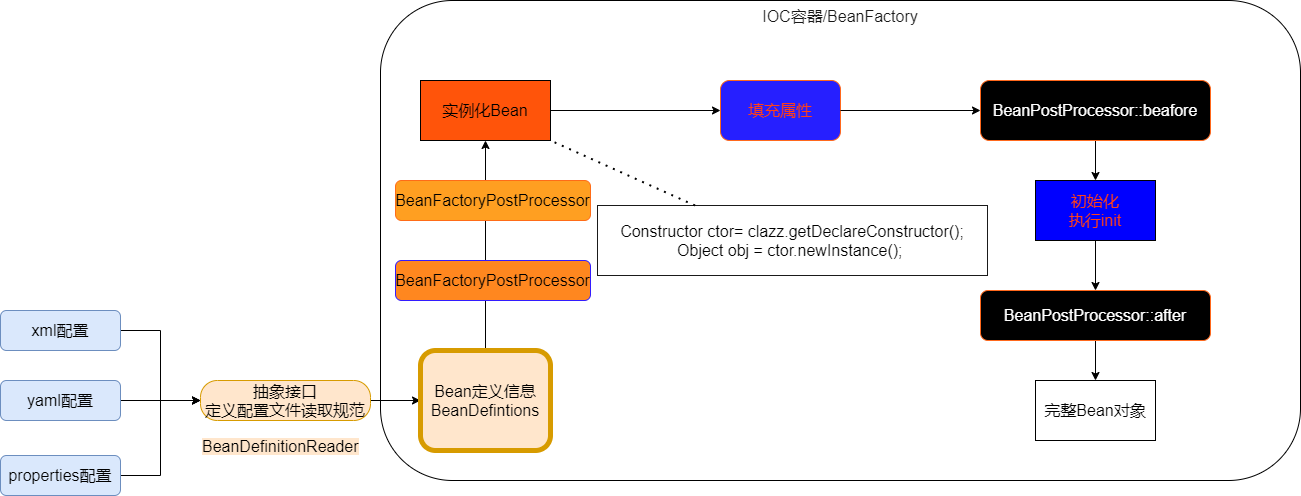

The diagram above was exported from draw.io. Its source (the exported page's mxGraphModel, read from the mxfile embedded in the PNG):
<mxGraphModel dx="2249" dy="822" grid="1" gridSize="10" guides="1" tooltips="1" connect="1" arrows="1" fold="1" page="1" pageScale="1" pageWidth="827" pageHeight="1169" math="1" shadow="0">
  <root>
    <mxCell id="WIyWlLk6GJQsqaUBKTNV-0" />
    <mxCell id="WIyWlLk6GJQsqaUBKTNV-1" parent="WIyWlLk6GJQsqaUBKTNV-0" />
    <mxCell id="1wR0BPyGyVulfUkYP4so-0" value="&lt;font style=&quot;font-size: 16px;&quot;&gt;IOC容器/BeanFactory&lt;/font&gt;" style="whiteSpace=wrap;html=1;rounded=1;shadow=0;strokeWidth=1;glass=0;horizontal=1;verticalAlign=top;fontColor=#171717;fontSize=16;" parent="WIyWlLk6GJQsqaUBKTNV-1" vertex="1">
      <mxGeometry x="220" y="110" width="920" height="480" as="geometry" />
    </mxCell>
    <mxCell id="t6xtY5w83N1c7S7zJlSW-49" style="edgeStyle=orthogonalEdgeStyle;rounded=0;orthogonalLoop=1;jettySize=auto;html=1;entryX=0;entryY=0.5;entryDx=0;entryDy=0;fontSize=16;fontColor=#000000;" parent="WIyWlLk6GJQsqaUBKTNV-1" source="WIyWlLk6GJQsqaUBKTNV-3" target="1wR0BPyGyVulfUkYP4so-3" edge="1">
      <mxGeometry relative="1" as="geometry" />
    </mxCell>
    <mxCell id="WIyWlLk6GJQsqaUBKTNV-3" value="&lt;font style=&quot;font-size: 16px;&quot;&gt;xml配置&lt;/font&gt;" style="rounded=1;whiteSpace=wrap;html=1;fontSize=16;glass=0;strokeWidth=1;shadow=0;fillColor=#dae8fc;strokeColor=#6c8ebf;" parent="WIyWlLk6GJQsqaUBKTNV-1" vertex="1">
      <mxGeometry x="-160" y="420" width="120" height="40" as="geometry" />
    </mxCell>
    <mxCell id="t6xtY5w83N1c7S7zJlSW-9" style="edgeStyle=orthogonalEdgeStyle;rounded=0;orthogonalLoop=1;jettySize=auto;html=1;exitX=1;exitY=0.5;exitDx=0;exitDy=0;fontSize=16;" parent="WIyWlLk6GJQsqaUBKTNV-1" source="1wR0BPyGyVulfUkYP4so-3" target="1wR0BPyGyVulfUkYP4so-6" edge="1">
      <mxGeometry relative="1" as="geometry" />
    </mxCell>
    <mxCell id="t6xtY5w83N1c7S7zJlSW-35" style="edgeStyle=orthogonalEdgeStyle;rounded=0;orthogonalLoop=1;jettySize=auto;html=1;exitX=0.5;exitY=0;exitDx=0;exitDy=0;entryX=0.5;entryY=1;entryDx=0;entryDy=0;fontSize=16;" parent="WIyWlLk6GJQsqaUBKTNV-1" source="1wR0BPyGyVulfUkYP4so-6" target="1wR0BPyGyVulfUkYP4so-7" edge="1">
      <mxGeometry relative="1" as="geometry" />
    </mxCell>
    <mxCell id="1wR0BPyGyVulfUkYP4so-6" value="Bean定义信息BeanDefintions" style="rounded=1;whiteSpace=wrap;html=1;strokeWidth=5;fillColor=#ffe6cc;strokeColor=#d79b00;fontSize=16;" parent="WIyWlLk6GJQsqaUBKTNV-1" vertex="1">
      <mxGeometry x="260" y="460" width="130" height="100" as="geometry" />
    </mxCell>
    <mxCell id="1wR0BPyGyVulfUkYP4so-13" value="" style="edgeStyle=orthogonalEdgeStyle;rounded=0;orthogonalLoop=1;jettySize=auto;html=1;fontSize=16;" parent="WIyWlLk6GJQsqaUBKTNV-1" source="t6xtY5w83N1c7S7zJlSW-40" target="1wR0BPyGyVulfUkYP4so-9" edge="1">
      <mxGeometry relative="1" as="geometry" />
    </mxCell>
    <mxCell id="1wR0BPyGyVulfUkYP4so-7" value="实例化Bean" style="whiteSpace=wrap;html=1;rounded=0;fillColor=#FF540A;fontSize=16;" parent="WIyWlLk6GJQsqaUBKTNV-1" vertex="1">
      <mxGeometry x="260" y="190" width="130" height="60" as="geometry" />
    </mxCell>
    <mxCell id="1wR0BPyGyVulfUkYP4so-12" value="" style="edgeStyle=orthogonalEdgeStyle;rounded=0;orthogonalLoop=1;jettySize=auto;html=1;fontSize=16;" parent="WIyWlLk6GJQsqaUBKTNV-1" source="t6xtY5w83N1c7S7zJlSW-42" target="1wR0BPyGyVulfUkYP4so-11" edge="1">
      <mxGeometry relative="1" as="geometry" />
    </mxCell>
    <mxCell id="1wR0BPyGyVulfUkYP4so-9" value="初始化&lt;br style=&quot;font-size: 16px;&quot;&gt;执行init" style="whiteSpace=wrap;html=1;rounded=0;fillColor=#0000FF;fontColor=#FF4019;fontSize=16;" parent="WIyWlLk6GJQsqaUBKTNV-1" vertex="1">
      <mxGeometry x="875" y="290" width="120" height="60" as="geometry" />
    </mxCell>
    <mxCell id="1wR0BPyGyVulfUkYP4so-11" value="完整Bean对象" style="whiteSpace=wrap;html=1;rounded=0;fontSize=16;" parent="WIyWlLk6GJQsqaUBKTNV-1" vertex="1">
      <mxGeometry x="875" y="490" width="120" height="60" as="geometry" />
    </mxCell>
    <mxCell id="t6xtY5w83N1c7S7zJlSW-6" value="" style="edgeStyle=orthogonalEdgeStyle;rounded=0;orthogonalLoop=1;jettySize=auto;html=1;fontSize=16;" parent="WIyWlLk6GJQsqaUBKTNV-1" source="t6xtY5w83N1c7S7zJlSW-4" target="1wR0BPyGyVulfUkYP4so-3" edge="1">
      <mxGeometry relative="1" as="geometry" />
    </mxCell>
    <mxCell id="t6xtY5w83N1c7S7zJlSW-4" value="&lt;font style=&quot;font-size: 16px;&quot;&gt;yaml配置&lt;/font&gt;" style="rounded=1;whiteSpace=wrap;html=1;fontSize=16;glass=0;strokeWidth=1;shadow=0;fillColor=#dae8fc;strokeColor=#6c8ebf;" parent="WIyWlLk6GJQsqaUBKTNV-1" vertex="1">
      <mxGeometry x="-160" y="490" width="120" height="40" as="geometry" />
    </mxCell>
    <mxCell id="t6xtY5w83N1c7S7zJlSW-7" style="edgeStyle=orthogonalEdgeStyle;rounded=0;orthogonalLoop=1;jettySize=auto;html=1;entryX=0;entryY=0.5;entryDx=0;entryDy=0;fontSize=16;" parent="WIyWlLk6GJQsqaUBKTNV-1" source="t6xtY5w83N1c7S7zJlSW-5" target="1wR0BPyGyVulfUkYP4so-3" edge="1">
      <mxGeometry relative="1" as="geometry" />
    </mxCell>
    <mxCell id="t6xtY5w83N1c7S7zJlSW-5" value="&lt;font style=&quot;font-size: 16px;&quot;&gt;properties配置&lt;/font&gt;" style="rounded=1;whiteSpace=wrap;html=1;fontSize=16;glass=0;strokeWidth=1;shadow=0;fillColor=#dae8fc;strokeColor=#6c8ebf;" parent="WIyWlLk6GJQsqaUBKTNV-1" vertex="1">
      <mxGeometry x="-160" y="565" width="120" height="40" as="geometry" />
    </mxCell>
    <mxCell id="t6xtY5w83N1c7S7zJlSW-37" value="BeanFactoryPostProcessor" style="rounded=1;whiteSpace=wrap;html=1;strokeColor=#FF6C17;fillColor=#FF9F21;fontSize=16;" parent="WIyWlLk6GJQsqaUBKTNV-1" vertex="1">
      <mxGeometry x="235" y="290" width="195" height="40" as="geometry" />
    </mxCell>
    <mxCell id="t6xtY5w83N1c7S7zJlSW-38" value="BeanFactoryPostProcessor" style="rounded=1;whiteSpace=wrap;html=1;strokeColor=#331CFF;fillColor=#FF871F;fontSize=16;" parent="WIyWlLk6GJQsqaUBKTNV-1" vertex="1">
      <mxGeometry x="235" y="370" width="195" height="40" as="geometry" />
    </mxCell>
    <mxCell id="t6xtY5w83N1c7S7zJlSW-39" value="填充属性" style="rounded=1;whiteSpace=wrap;html=1;strokeColor=#FF681C;fillColor=#261FFF;fontColor=#FF4019;fontSize=16;" parent="WIyWlLk6GJQsqaUBKTNV-1" vertex="1">
      <mxGeometry x="560" y="190" width="120" height="60" as="geometry" />
    </mxCell>
    <mxCell id="t6xtY5w83N1c7S7zJlSW-41" value="" style="edgeStyle=orthogonalEdgeStyle;rounded=0;orthogonalLoop=1;jettySize=auto;html=1;fontSize=16;" parent="WIyWlLk6GJQsqaUBKTNV-1" source="1wR0BPyGyVulfUkYP4so-7" target="t6xtY5w83N1c7S7zJlSW-39" edge="1">
      <mxGeometry relative="1" as="geometry">
        <mxPoint x="390" y="220" as="sourcePoint" />
        <mxPoint x="707" y="220" as="targetPoint" />
      </mxGeometry>
    </mxCell>
    <mxCell id="t6xtY5w83N1c7S7zJlSW-42" value="BeanPostProcessor::after" style="rounded=1;whiteSpace=wrap;html=1;strokeColor=#FF681C;fillColor=#000000;fontColor=#FFFFFF;fontSize=16;" parent="WIyWlLk6GJQsqaUBKTNV-1" vertex="1">
      <mxGeometry x="820" y="400" width="230" height="50" as="geometry" />
    </mxCell>
    <mxCell id="t6xtY5w83N1c7S7zJlSW-43" value="" style="edgeStyle=orthogonalEdgeStyle;rounded=0;orthogonalLoop=1;jettySize=auto;html=1;fontSize=16;" parent="WIyWlLk6GJQsqaUBKTNV-1" source="1wR0BPyGyVulfUkYP4so-9" target="t6xtY5w83N1c7S7zJlSW-42" edge="1">
      <mxGeometry relative="1" as="geometry">
        <mxPoint x="820" y="250" as="sourcePoint" />
        <mxPoint x="820" y="500" as="targetPoint" />
      </mxGeometry>
    </mxCell>
    <mxCell id="t6xtY5w83N1c7S7zJlSW-45" value="&lt;span style=&quot;font-size: 16px;&quot;&gt;Constructor ctor= clazz.getDeclareConstructor();&lt;/span&gt;&lt;br style=&quot;font-size: 16px;&quot;&gt;&lt;span style=&quot;font-size: 16px;&quot;&gt;Object obj = ctor.newInstance();&amp;nbsp;&lt;/span&gt;" style="rounded=0;whiteSpace=wrap;html=1;strokeColor=#1A1A1A;fillColor=#FFFFFF;fontSize=16;" parent="WIyWlLk6GJQsqaUBKTNV-1" vertex="1">
      <mxGeometry x="437" y="315" width="390" height="70" as="geometry" />
    </mxCell>
    <mxCell id="t6xtY5w83N1c7S7zJlSW-40" value="BeanPostProcessor::beafore" style="rounded=1;whiteSpace=wrap;html=1;strokeColor=#FF681C;fillColor=#000000;fontColor=#FFFFFF;fontSize=16;" parent="WIyWlLk6GJQsqaUBKTNV-1" vertex="1">
      <mxGeometry x="820" y="190" width="230" height="60" as="geometry" />
    </mxCell>
    <mxCell id="t6xtY5w83N1c7S7zJlSW-47" value="" style="edgeStyle=orthogonalEdgeStyle;rounded=0;orthogonalLoop=1;jettySize=auto;html=1;fontSize=16;" parent="WIyWlLk6GJQsqaUBKTNV-1" source="t6xtY5w83N1c7S7zJlSW-39" target="t6xtY5w83N1c7S7zJlSW-40" edge="1">
      <mxGeometry relative="1" as="geometry">
        <mxPoint x="534" y="220" as="sourcePoint" />
        <mxPoint x="820" y="290" as="targetPoint" />
      </mxGeometry>
    </mxCell>
    <mxCell id="t6xtY5w83N1c7S7zJlSW-48" value="" style="endArrow=none;dashed=1;html=1;dashPattern=1 3;strokeWidth=2;fontSize=16;fontColor=#000000;exitX=0.25;exitY=0;exitDx=0;exitDy=0;entryX=1;entryY=1;entryDx=0;entryDy=0;" parent="WIyWlLk6GJQsqaUBKTNV-1" source="t6xtY5w83N1c7S7zJlSW-45" target="1wR0BPyGyVulfUkYP4so-7" edge="1">
      <mxGeometry width="50" height="50" relative="1" as="geometry">
        <mxPoint x="420" y="310" as="sourcePoint" />
        <mxPoint x="470" y="260" as="targetPoint" />
      </mxGeometry>
    </mxCell>
    <mxCell id="t6xtY5w83N1c7S7zJlSW-50" value="" style="group" parent="WIyWlLk6GJQsqaUBKTNV-1" vertex="1" connectable="0">
      <mxGeometry x="40" y="490" width="200" height="80" as="geometry" />
    </mxCell>
    <mxCell id="1wR0BPyGyVulfUkYP4so-3" value="抽象接口&lt;br style=&quot;font-size: 16px;&quot;&gt;定义配置文件读取规范" style="whiteSpace=wrap;html=1;rounded=1;shadow=0;strokeWidth=1;glass=0;arcSize=42;align=center;horizontal=1;fillColor=#ffe6cc;strokeColor=#d79b00;fontSize=16;" parent="t6xtY5w83N1c7S7zJlSW-50" vertex="1">
      <mxGeometry width="170" height="40" as="geometry" />
    </mxCell>
    <mxCell id="t6xtY5w83N1c7S7zJlSW-3" value="&lt;span style=&quot;color: rgb(0, 0, 0); font-family: helvetica; font-size: 16px; font-style: normal; font-weight: 400; letter-spacing: normal; text-align: center; text-indent: 0px; text-transform: none; word-spacing: 0px; background-color: rgb(255, 230, 204); display: inline; float: none;&quot;&gt;BeanDefinitionReader&lt;/span&gt;" style="text;whiteSpace=wrap;html=1;fontSize=16;" parent="t6xtY5w83N1c7S7zJlSW-50" vertex="1">
      <mxGeometry y="50" width="200" height="30" as="geometry" />
    </mxCell>
  </root>
</mxGraphModel>